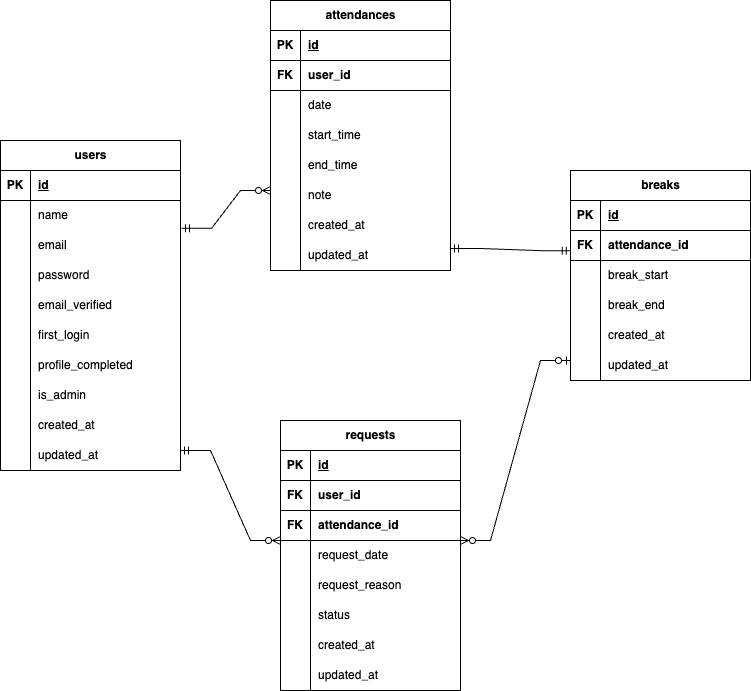

The diagram above was exported from draw.io. Its source (the exported page's mxGraphModel, read from the mxfile embedded in the PNG):
<mxGraphModel dx="1364" dy="709" grid="1" gridSize="10" guides="1" tooltips="1" connect="1" arrows="1" fold="1" page="1" pageScale="1" pageWidth="827" pageHeight="1169" math="0" shadow="0">
  <root>
    <mxCell id="0" />
    <mxCell id="1" parent="0" />
    <mxCell id="104" value="" style="group" vertex="1" connectable="0" parent="1">
      <mxGeometry x="30" y="300" width="180" height="330" as="geometry" />
    </mxCell>
    <mxCell id="6" value="users" style="shape=table;startSize=30;container=1;collapsible=1;childLayout=tableLayout;fixedRows=1;rowLines=0;fontStyle=1;align=center;resizeLast=1;html=1;" vertex="1" parent="104">
      <mxGeometry width="180" height="330" as="geometry" />
    </mxCell>
    <mxCell id="7" value="" style="shape=tableRow;horizontal=0;startSize=0;swimlaneHead=0;swimlaneBody=0;fillColor=none;collapsible=0;dropTarget=0;points=[[0,0.5],[1,0.5]];portConstraint=eastwest;top=0;left=0;right=0;bottom=1;" vertex="1" parent="6">
      <mxGeometry y="30" width="180" height="30" as="geometry" />
    </mxCell>
    <mxCell id="8" value="PK" style="shape=partialRectangle;connectable=0;fillColor=none;top=0;left=0;bottom=0;right=0;fontStyle=1;overflow=hidden;whiteSpace=wrap;html=1;" vertex="1" parent="7">
      <mxGeometry width="30" height="30" as="geometry">
        <mxRectangle width="30" height="30" as="alternateBounds" />
      </mxGeometry>
    </mxCell>
    <mxCell id="9" value="id" style="shape=partialRectangle;connectable=0;fillColor=none;top=0;left=0;bottom=0;right=0;align=left;spacingLeft=6;fontStyle=5;overflow=hidden;whiteSpace=wrap;html=1;" vertex="1" parent="7">
      <mxGeometry x="30" width="150" height="30" as="geometry">
        <mxRectangle width="150" height="30" as="alternateBounds" />
      </mxGeometry>
    </mxCell>
    <mxCell id="10" value="" style="shape=tableRow;horizontal=0;startSize=0;swimlaneHead=0;swimlaneBody=0;fillColor=none;collapsible=0;dropTarget=0;points=[[0,0.5],[1,0.5]];portConstraint=eastwest;top=0;left=0;right=0;bottom=0;" vertex="1" parent="6">
      <mxGeometry y="60" width="180" height="30" as="geometry" />
    </mxCell>
    <mxCell id="11" value="" style="shape=partialRectangle;connectable=0;fillColor=none;top=0;left=0;bottom=0;right=0;editable=1;overflow=hidden;whiteSpace=wrap;html=1;" vertex="1" parent="10">
      <mxGeometry width="30" height="30" as="geometry">
        <mxRectangle width="30" height="30" as="alternateBounds" />
      </mxGeometry>
    </mxCell>
    <mxCell id="12" value="name" style="shape=partialRectangle;connectable=0;fillColor=none;top=0;left=0;bottom=0;right=0;align=left;spacingLeft=6;overflow=hidden;whiteSpace=wrap;html=1;" vertex="1" parent="10">
      <mxGeometry x="30" width="150" height="30" as="geometry">
        <mxRectangle width="150" height="30" as="alternateBounds" />
      </mxGeometry>
    </mxCell>
    <mxCell id="13" value="" style="shape=tableRow;horizontal=0;startSize=0;swimlaneHead=0;swimlaneBody=0;fillColor=none;collapsible=0;dropTarget=0;points=[[0,0.5],[1,0.5]];portConstraint=eastwest;top=0;left=0;right=0;bottom=0;" vertex="1" parent="6">
      <mxGeometry y="90" width="180" height="30" as="geometry" />
    </mxCell>
    <mxCell id="14" value="" style="shape=partialRectangle;connectable=0;fillColor=none;top=0;left=0;bottom=0;right=0;editable=1;overflow=hidden;whiteSpace=wrap;html=1;" vertex="1" parent="13">
      <mxGeometry width="30" height="30" as="geometry">
        <mxRectangle width="30" height="30" as="alternateBounds" />
      </mxGeometry>
    </mxCell>
    <mxCell id="15" value="email" style="shape=partialRectangle;connectable=0;fillColor=none;top=0;left=0;bottom=0;right=0;align=left;spacingLeft=6;overflow=hidden;whiteSpace=wrap;html=1;" vertex="1" parent="13">
      <mxGeometry x="30" width="150" height="30" as="geometry">
        <mxRectangle width="150" height="30" as="alternateBounds" />
      </mxGeometry>
    </mxCell>
    <mxCell id="16" value="" style="shape=tableRow;horizontal=0;startSize=0;swimlaneHead=0;swimlaneBody=0;fillColor=none;collapsible=0;dropTarget=0;points=[[0,0.5],[1,0.5]];portConstraint=eastwest;top=0;left=0;right=0;bottom=0;" vertex="1" parent="6">
      <mxGeometry y="120" width="180" height="30" as="geometry" />
    </mxCell>
    <mxCell id="17" value="" style="shape=partialRectangle;connectable=0;fillColor=none;top=0;left=0;bottom=0;right=0;editable=1;overflow=hidden;whiteSpace=wrap;html=1;" vertex="1" parent="16">
      <mxGeometry width="30" height="30" as="geometry">
        <mxRectangle width="30" height="30" as="alternateBounds" />
      </mxGeometry>
    </mxCell>
    <mxCell id="18" value="password" style="shape=partialRectangle;connectable=0;fillColor=none;top=0;left=0;bottom=0;right=0;align=left;spacingLeft=6;overflow=hidden;whiteSpace=wrap;html=1;" vertex="1" parent="16">
      <mxGeometry x="30" width="150" height="30" as="geometry">
        <mxRectangle width="150" height="30" as="alternateBounds" />
      </mxGeometry>
    </mxCell>
    <mxCell id="21" value="email_verified" style="shape=partialRectangle;connectable=0;fillColor=none;top=0;left=1;bottom=0;right=0;align=left;spacingLeft=6;overflow=hidden;whiteSpace=wrap;html=1;" vertex="1" parent="104">
      <mxGeometry x="30" y="150" width="150" height="30" as="geometry">
        <mxRectangle width="150" height="30" as="alternateBounds" />
      </mxGeometry>
    </mxCell>
    <mxCell id="22" value="first_login" style="shape=partialRectangle;connectable=0;fillColor=none;top=0;left=1;bottom=0;right=0;align=left;spacingLeft=6;overflow=hidden;whiteSpace=wrap;html=1;" vertex="1" parent="104">
      <mxGeometry x="30" y="180" width="150" height="30" as="geometry">
        <mxRectangle width="150" height="30" as="alternateBounds" />
      </mxGeometry>
    </mxCell>
    <mxCell id="23" value="profile_completed" style="shape=partialRectangle;connectable=0;fillColor=none;top=0;left=1;bottom=0;right=0;align=left;spacingLeft=6;overflow=hidden;whiteSpace=wrap;html=1;" vertex="1" parent="104">
      <mxGeometry x="30" y="210" width="150" height="30" as="geometry">
        <mxRectangle width="150" height="30" as="alternateBounds" />
      </mxGeometry>
    </mxCell>
    <mxCell id="53" value="is_admin" style="shape=partialRectangle;connectable=0;fillColor=none;top=0;left=1;bottom=0;right=1;align=left;spacingLeft=6;overflow=hidden;whiteSpace=wrap;html=1;" vertex="1" parent="104">
      <mxGeometry x="30" y="240" width="150" height="30" as="geometry">
        <mxRectangle width="150" height="30" as="alternateBounds" />
      </mxGeometry>
    </mxCell>
    <mxCell id="67" value="created_at" style="shape=partialRectangle;connectable=0;fillColor=none;top=0;left=1;bottom=0;right=1;align=left;spacingLeft=6;overflow=hidden;whiteSpace=wrap;html=1;" vertex="1" parent="104">
      <mxGeometry x="30" y="270" width="150" height="30" as="geometry">
        <mxRectangle width="150" height="30" as="alternateBounds" />
      </mxGeometry>
    </mxCell>
    <mxCell id="68" value="updated_at" style="shape=partialRectangle;connectable=0;fillColor=none;top=0;left=1;bottom=1;right=1;align=left;spacingLeft=6;overflow=hidden;whiteSpace=wrap;html=1;" vertex="1" parent="104">
      <mxGeometry x="30" y="300" width="150" height="30" as="geometry">
        <mxRectangle width="150" height="30" as="alternateBounds" />
      </mxGeometry>
    </mxCell>
    <mxCell id="105" value="" style="group" vertex="1" connectable="0" parent="1">
      <mxGeometry x="300" y="160" width="180" height="270" as="geometry" />
    </mxCell>
    <mxCell id="37" value="attendances" style="shape=table;startSize=30;container=1;collapsible=1;childLayout=tableLayout;fixedRows=1;rowLines=0;fontStyle=1;align=center;resizeLast=1;html=1;" vertex="1" parent="105">
      <mxGeometry width="180" height="270" as="geometry" />
    </mxCell>
    <mxCell id="38" value="" style="shape=tableRow;horizontal=0;startSize=0;swimlaneHead=0;swimlaneBody=0;fillColor=none;collapsible=0;dropTarget=0;points=[[0,0.5],[1,0.5]];portConstraint=eastwest;top=0;left=0;right=0;bottom=1;" vertex="1" parent="37">
      <mxGeometry y="30" width="180" height="30" as="geometry" />
    </mxCell>
    <mxCell id="39" value="PK" style="shape=partialRectangle;connectable=0;fillColor=none;top=0;left=0;bottom=0;right=0;fontStyle=1;overflow=hidden;whiteSpace=wrap;html=1;" vertex="1" parent="38">
      <mxGeometry width="30" height="30" as="geometry">
        <mxRectangle width="30" height="30" as="alternateBounds" />
      </mxGeometry>
    </mxCell>
    <mxCell id="40" value="id" style="shape=partialRectangle;connectable=0;fillColor=none;top=0;left=0;bottom=0;right=0;align=left;spacingLeft=6;fontStyle=5;overflow=hidden;whiteSpace=wrap;html=1;" vertex="1" parent="38">
      <mxGeometry x="30" width="150" height="30" as="geometry">
        <mxRectangle width="150" height="30" as="alternateBounds" />
      </mxGeometry>
    </mxCell>
    <mxCell id="41" value="" style="shape=tableRow;horizontal=0;startSize=0;swimlaneHead=0;swimlaneBody=0;fillColor=none;collapsible=0;dropTarget=0;points=[[0,0.5],[1,0.5]];portConstraint=eastwest;top=0;left=0;right=0;bottom=0;" vertex="1" parent="37">
      <mxGeometry y="60" width="180" height="30" as="geometry" />
    </mxCell>
    <mxCell id="42" value="FK" style="shape=partialRectangle;connectable=0;fillColor=none;top=0;left=0;bottom=1;right=0;editable=1;overflow=hidden;whiteSpace=wrap;html=1;fontStyle=1" vertex="1" parent="41">
      <mxGeometry width="30" height="30" as="geometry">
        <mxRectangle width="30" height="30" as="alternateBounds" />
      </mxGeometry>
    </mxCell>
    <mxCell id="43" value="user_id" style="shape=partialRectangle;connectable=0;fillColor=none;top=0;left=0;bottom=1;right=0;align=left;spacingLeft=6;overflow=hidden;whiteSpace=wrap;html=1;fontStyle=1" vertex="1" parent="41">
      <mxGeometry x="30" width="150" height="30" as="geometry">
        <mxRectangle width="150" height="30" as="alternateBounds" />
      </mxGeometry>
    </mxCell>
    <mxCell id="44" value="" style="shape=tableRow;horizontal=0;startSize=0;swimlaneHead=0;swimlaneBody=0;fillColor=none;collapsible=0;dropTarget=0;points=[[0,0.5],[1,0.5]];portConstraint=eastwest;top=0;left=0;right=0;bottom=0;" vertex="1" parent="37">
      <mxGeometry y="90" width="180" height="30" as="geometry" />
    </mxCell>
    <mxCell id="45" value="" style="shape=partialRectangle;connectable=0;fillColor=none;top=0;left=0;bottom=0;right=0;editable=1;overflow=hidden;whiteSpace=wrap;html=1;" vertex="1" parent="44">
      <mxGeometry width="30" height="30" as="geometry">
        <mxRectangle width="30" height="30" as="alternateBounds" />
      </mxGeometry>
    </mxCell>
    <mxCell id="46" value="date" style="shape=partialRectangle;connectable=0;fillColor=none;top=0;left=0;bottom=0;right=0;align=left;spacingLeft=6;overflow=hidden;whiteSpace=wrap;html=1;" vertex="1" parent="44">
      <mxGeometry x="30" width="150" height="30" as="geometry">
        <mxRectangle width="150" height="30" as="alternateBounds" />
      </mxGeometry>
    </mxCell>
    <mxCell id="47" value="" style="shape=tableRow;horizontal=0;startSize=0;swimlaneHead=0;swimlaneBody=0;fillColor=none;collapsible=0;dropTarget=0;points=[[0,0.5],[1,0.5]];portConstraint=eastwest;top=0;left=0;right=0;bottom=0;" vertex="1" parent="37">
      <mxGeometry y="120" width="180" height="30" as="geometry" />
    </mxCell>
    <mxCell id="48" value="" style="shape=partialRectangle;connectable=0;fillColor=none;top=0;left=0;bottom=0;right=0;editable=1;overflow=hidden;whiteSpace=wrap;html=1;" vertex="1" parent="47">
      <mxGeometry width="30" height="30" as="geometry">
        <mxRectangle width="30" height="30" as="alternateBounds" />
      </mxGeometry>
    </mxCell>
    <mxCell id="49" value="start_time" style="shape=partialRectangle;connectable=0;fillColor=none;top=0;left=0;bottom=0;right=0;align=left;spacingLeft=6;overflow=hidden;whiteSpace=wrap;html=1;" vertex="1" parent="47">
      <mxGeometry x="30" width="150" height="30" as="geometry">
        <mxRectangle width="150" height="30" as="alternateBounds" />
      </mxGeometry>
    </mxCell>
    <mxCell id="50" value="end_time" style="shape=partialRectangle;connectable=0;fillColor=none;top=0;left=1;bottom=0;right=0;align=left;spacingLeft=6;overflow=hidden;whiteSpace=wrap;html=1;" vertex="1" parent="105">
      <mxGeometry x="30" y="150" width="150" height="30" as="geometry">
        <mxRectangle width="150" height="30" as="alternateBounds" />
      </mxGeometry>
    </mxCell>
    <mxCell id="51" value="note" style="shape=partialRectangle;connectable=0;fillColor=none;top=0;left=1;bottom=0;right=0;align=left;spacingLeft=6;overflow=hidden;whiteSpace=wrap;html=1;" vertex="1" parent="105">
      <mxGeometry x="30" y="180" width="150" height="30" as="geometry">
        <mxRectangle width="150" height="30" as="alternateBounds" />
      </mxGeometry>
    </mxCell>
    <mxCell id="52" value="created_at" style="shape=partialRectangle;connectable=0;fillColor=none;top=0;left=1;bottom=0;right=0;align=left;spacingLeft=6;overflow=hidden;whiteSpace=wrap;html=1;" vertex="1" parent="105">
      <mxGeometry x="30" y="210" width="150" height="30" as="geometry">
        <mxRectangle width="150" height="30" as="alternateBounds" />
      </mxGeometry>
    </mxCell>
    <mxCell id="69" value="updated_at" style="shape=partialRectangle;connectable=0;fillColor=none;top=0;left=1;bottom=0;right=0;align=left;spacingLeft=6;overflow=hidden;whiteSpace=wrap;html=1;" vertex="1" parent="105">
      <mxGeometry x="30" y="240" width="150" height="30" as="geometry">
        <mxRectangle width="150" height="30" as="alternateBounds" />
      </mxGeometry>
    </mxCell>
    <mxCell id="106" value="" style="group" vertex="1" connectable="0" parent="1">
      <mxGeometry x="600" y="330" width="180" height="210" as="geometry" />
    </mxCell>
    <mxCell id="70" value="breaks" style="shape=table;startSize=30;container=1;collapsible=1;childLayout=tableLayout;fixedRows=1;rowLines=0;fontStyle=1;align=center;resizeLast=1;html=1;" vertex="1" parent="106">
      <mxGeometry width="180" height="210" as="geometry" />
    </mxCell>
    <mxCell id="71" value="" style="shape=tableRow;horizontal=0;startSize=0;swimlaneHead=0;swimlaneBody=0;fillColor=none;collapsible=0;dropTarget=0;points=[[0,0.5],[1,0.5]];portConstraint=eastwest;top=0;left=0;right=0;bottom=1;" vertex="1" parent="70">
      <mxGeometry y="30" width="180" height="30" as="geometry" />
    </mxCell>
    <mxCell id="72" value="PK" style="shape=partialRectangle;connectable=0;fillColor=none;top=0;left=0;bottom=0;right=0;fontStyle=1;overflow=hidden;whiteSpace=wrap;html=1;" vertex="1" parent="71">
      <mxGeometry width="30" height="30" as="geometry">
        <mxRectangle width="30" height="30" as="alternateBounds" />
      </mxGeometry>
    </mxCell>
    <mxCell id="73" value="id" style="shape=partialRectangle;connectable=0;fillColor=none;top=0;left=0;bottom=0;right=0;align=left;spacingLeft=6;fontStyle=5;overflow=hidden;whiteSpace=wrap;html=1;" vertex="1" parent="71">
      <mxGeometry x="30" width="150" height="30" as="geometry">
        <mxRectangle width="150" height="30" as="alternateBounds" />
      </mxGeometry>
    </mxCell>
    <mxCell id="74" value="" style="shape=tableRow;horizontal=0;startSize=0;swimlaneHead=0;swimlaneBody=0;fillColor=none;collapsible=0;dropTarget=0;points=[[0,0.5],[1,0.5]];portConstraint=eastwest;top=0;left=0;right=0;bottom=0;" vertex="1" parent="70">
      <mxGeometry y="60" width="180" height="30" as="geometry" />
    </mxCell>
    <mxCell id="75" value="FK" style="shape=partialRectangle;connectable=0;fillColor=none;top=0;left=0;bottom=1;right=0;editable=1;overflow=hidden;whiteSpace=wrap;html=1;fontStyle=1" vertex="1" parent="74">
      <mxGeometry width="30" height="30" as="geometry">
        <mxRectangle width="30" height="30" as="alternateBounds" />
      </mxGeometry>
    </mxCell>
    <mxCell id="76" value="attendance_id" style="shape=partialRectangle;connectable=0;fillColor=none;top=0;left=0;bottom=1;right=0;align=left;spacingLeft=6;overflow=hidden;whiteSpace=wrap;html=1;fontStyle=1" vertex="1" parent="74">
      <mxGeometry x="30" width="150" height="30" as="geometry">
        <mxRectangle width="150" height="30" as="alternateBounds" />
      </mxGeometry>
    </mxCell>
    <mxCell id="77" value="" style="shape=tableRow;horizontal=0;startSize=0;swimlaneHead=0;swimlaneBody=0;fillColor=none;collapsible=0;dropTarget=0;points=[[0,0.5],[1,0.5]];portConstraint=eastwest;top=0;left=0;right=0;bottom=0;" vertex="1" parent="70">
      <mxGeometry y="90" width="180" height="30" as="geometry" />
    </mxCell>
    <mxCell id="78" value="" style="shape=partialRectangle;connectable=0;fillColor=none;top=0;left=0;bottom=0;right=0;editable=1;overflow=hidden;whiteSpace=wrap;html=1;" vertex="1" parent="77">
      <mxGeometry width="30" height="30" as="geometry">
        <mxRectangle width="30" height="30" as="alternateBounds" />
      </mxGeometry>
    </mxCell>
    <mxCell id="79" value="break_start" style="shape=partialRectangle;connectable=0;fillColor=none;top=0;left=0;bottom=0;right=0;align=left;spacingLeft=6;overflow=hidden;whiteSpace=wrap;html=1;" vertex="1" parent="77">
      <mxGeometry x="30" width="150" height="30" as="geometry">
        <mxRectangle width="150" height="30" as="alternateBounds" />
      </mxGeometry>
    </mxCell>
    <mxCell id="80" value="" style="shape=tableRow;horizontal=0;startSize=0;swimlaneHead=0;swimlaneBody=0;fillColor=none;collapsible=0;dropTarget=0;points=[[0,0.5],[1,0.5]];portConstraint=eastwest;top=0;left=0;right=0;bottom=0;" vertex="1" parent="70">
      <mxGeometry y="120" width="180" height="30" as="geometry" />
    </mxCell>
    <mxCell id="81" value="" style="shape=partialRectangle;connectable=0;fillColor=none;top=0;left=0;bottom=0;right=0;editable=1;overflow=hidden;whiteSpace=wrap;html=1;" vertex="1" parent="80">
      <mxGeometry width="30" height="30" as="geometry">
        <mxRectangle width="30" height="30" as="alternateBounds" />
      </mxGeometry>
    </mxCell>
    <mxCell id="82" value="break_end" style="shape=partialRectangle;connectable=0;fillColor=none;top=0;left=0;bottom=0;right=0;align=left;spacingLeft=6;overflow=hidden;whiteSpace=wrap;html=1;" vertex="1" parent="80">
      <mxGeometry x="30" width="150" height="30" as="geometry">
        <mxRectangle width="150" height="30" as="alternateBounds" />
      </mxGeometry>
    </mxCell>
    <mxCell id="83" value="created_at" style="shape=partialRectangle;connectable=0;fillColor=none;top=0;left=1;bottom=0;right=0;align=left;spacingLeft=6;overflow=hidden;whiteSpace=wrap;html=1;" vertex="1" parent="106">
      <mxGeometry x="30" y="150" width="150" height="30" as="geometry">
        <mxRectangle width="150" height="30" as="alternateBounds" />
      </mxGeometry>
    </mxCell>
    <mxCell id="84" value="updated_at" style="shape=partialRectangle;connectable=0;fillColor=none;top=0;left=1;bottom=0;right=0;align=left;spacingLeft=6;overflow=hidden;whiteSpace=wrap;html=1;" vertex="1" parent="106">
      <mxGeometry x="30" y="180" width="150" height="30" as="geometry">
        <mxRectangle width="150" height="30" as="alternateBounds" />
      </mxGeometry>
    </mxCell>
    <mxCell id="107" value="" style="group" vertex="1" connectable="0" parent="1">
      <mxGeometry x="310" y="580" width="180" height="270" as="geometry" />
    </mxCell>
    <mxCell id="87" value="requests" style="shape=table;startSize=30;container=1;collapsible=1;childLayout=tableLayout;fixedRows=1;rowLines=0;fontStyle=1;align=center;resizeLast=1;html=1;" vertex="1" parent="107">
      <mxGeometry width="180" height="270" as="geometry" />
    </mxCell>
    <mxCell id="88" value="" style="shape=tableRow;horizontal=0;startSize=0;swimlaneHead=0;swimlaneBody=0;fillColor=none;collapsible=0;dropTarget=0;points=[[0,0.5],[1,0.5]];portConstraint=eastwest;top=0;left=0;right=0;bottom=1;" vertex="1" parent="87">
      <mxGeometry y="30" width="180" height="30" as="geometry" />
    </mxCell>
    <mxCell id="89" value="PK" style="shape=partialRectangle;connectable=0;fillColor=none;top=0;left=0;bottom=0;right=0;fontStyle=1;overflow=hidden;whiteSpace=wrap;html=1;" vertex="1" parent="88">
      <mxGeometry width="30" height="30" as="geometry">
        <mxRectangle width="30" height="30" as="alternateBounds" />
      </mxGeometry>
    </mxCell>
    <mxCell id="90" value="id" style="shape=partialRectangle;connectable=0;fillColor=none;top=0;left=0;bottom=0;right=0;align=left;spacingLeft=6;fontStyle=5;overflow=hidden;whiteSpace=wrap;html=1;" vertex="1" parent="88">
      <mxGeometry x="30" width="150" height="30" as="geometry">
        <mxRectangle width="150" height="30" as="alternateBounds" />
      </mxGeometry>
    </mxCell>
    <mxCell id="91" value="" style="shape=tableRow;horizontal=0;startSize=0;swimlaneHead=0;swimlaneBody=0;fillColor=none;collapsible=0;dropTarget=0;points=[[0,0.5],[1,0.5]];portConstraint=eastwest;top=0;left=0;right=0;bottom=0;" vertex="1" parent="87">
      <mxGeometry y="60" width="180" height="30" as="geometry" />
    </mxCell>
    <mxCell id="92" value="FK" style="shape=partialRectangle;connectable=0;fillColor=none;top=0;left=0;bottom=1;right=0;editable=1;overflow=hidden;whiteSpace=wrap;html=1;fontStyle=1" vertex="1" parent="91">
      <mxGeometry width="30" height="30" as="geometry">
        <mxRectangle width="30" height="30" as="alternateBounds" />
      </mxGeometry>
    </mxCell>
    <mxCell id="93" value="user_id" style="shape=partialRectangle;connectable=0;fillColor=none;top=0;left=0;bottom=1;right=0;align=left;spacingLeft=6;overflow=hidden;whiteSpace=wrap;html=1;fontStyle=1" vertex="1" parent="91">
      <mxGeometry x="30" width="150" height="30" as="geometry">
        <mxRectangle width="150" height="30" as="alternateBounds" />
      </mxGeometry>
    </mxCell>
    <mxCell id="94" value="" style="shape=tableRow;horizontal=0;startSize=0;swimlaneHead=0;swimlaneBody=0;fillColor=none;collapsible=0;dropTarget=0;points=[[0,0.5],[1,0.5]];portConstraint=eastwest;top=0;left=0;right=0;bottom=0;" vertex="1" parent="87">
      <mxGeometry y="90" width="180" height="30" as="geometry" />
    </mxCell>
    <mxCell id="95" value="FK" style="shape=partialRectangle;connectable=0;fillColor=none;top=0;left=0;bottom=1;right=0;editable=1;overflow=hidden;whiteSpace=wrap;html=1;fontStyle=1" vertex="1" parent="94">
      <mxGeometry width="30" height="30" as="geometry">
        <mxRectangle width="30" height="30" as="alternateBounds" />
      </mxGeometry>
    </mxCell>
    <mxCell id="96" value="attendance_id" style="shape=partialRectangle;connectable=0;fillColor=none;top=0;left=0;bottom=1;right=0;align=left;spacingLeft=6;overflow=hidden;whiteSpace=wrap;html=1;fontStyle=1" vertex="1" parent="94">
      <mxGeometry x="30" width="150" height="30" as="geometry">
        <mxRectangle width="150" height="30" as="alternateBounds" />
      </mxGeometry>
    </mxCell>
    <mxCell id="97" value="" style="shape=tableRow;horizontal=0;startSize=0;swimlaneHead=0;swimlaneBody=0;fillColor=none;collapsible=0;dropTarget=0;points=[[0,0.5],[1,0.5]];portConstraint=eastwest;top=0;left=0;right=0;bottom=0;" vertex="1" parent="87">
      <mxGeometry y="120" width="180" height="30" as="geometry" />
    </mxCell>
    <mxCell id="98" value="" style="shape=partialRectangle;connectable=0;fillColor=none;top=0;left=0;bottom=0;right=0;editable=1;overflow=hidden;whiteSpace=wrap;html=1;" vertex="1" parent="97">
      <mxGeometry width="30" height="30" as="geometry">
        <mxRectangle width="30" height="30" as="alternateBounds" />
      </mxGeometry>
    </mxCell>
    <mxCell id="99" value="request_date" style="shape=partialRectangle;connectable=0;fillColor=none;top=0;left=0;bottom=0;right=0;align=left;spacingLeft=6;overflow=hidden;whiteSpace=wrap;html=1;" vertex="1" parent="97">
      <mxGeometry x="30" width="150" height="30" as="geometry">
        <mxRectangle width="150" height="30" as="alternateBounds" />
      </mxGeometry>
    </mxCell>
    <mxCell id="100" value="request_reason" style="shape=partialRectangle;connectable=0;fillColor=none;top=0;left=1;bottom=0;right=0;align=left;spacingLeft=6;overflow=hidden;whiteSpace=wrap;html=1;" vertex="1" parent="107">
      <mxGeometry x="30" y="150" width="150" height="30" as="geometry">
        <mxRectangle width="150" height="30" as="alternateBounds" />
      </mxGeometry>
    </mxCell>
    <mxCell id="101" value="status" style="shape=partialRectangle;connectable=0;fillColor=none;top=0;left=1;bottom=0;right=0;align=left;spacingLeft=6;overflow=hidden;whiteSpace=wrap;html=1;" vertex="1" parent="107">
      <mxGeometry x="30" y="180" width="150" height="30" as="geometry">
        <mxRectangle width="150" height="30" as="alternateBounds" />
      </mxGeometry>
    </mxCell>
    <mxCell id="102" value="created_at" style="shape=partialRectangle;connectable=0;fillColor=none;top=0;left=1;bottom=0;right=0;align=left;spacingLeft=6;overflow=hidden;whiteSpace=wrap;html=1;" vertex="1" parent="107">
      <mxGeometry x="30" y="210" width="150" height="30" as="geometry">
        <mxRectangle width="150" height="30" as="alternateBounds" />
      </mxGeometry>
    </mxCell>
    <mxCell id="103" value="updated_at" style="shape=partialRectangle;connectable=0;fillColor=none;top=0;left=1;bottom=0;right=0;align=left;spacingLeft=6;overflow=hidden;whiteSpace=wrap;html=1;" vertex="1" parent="107">
      <mxGeometry x="30" y="240" width="150" height="30" as="geometry">
        <mxRectangle width="150" height="30" as="alternateBounds" />
      </mxGeometry>
    </mxCell>
    <mxCell id="111" value="" style="edgeStyle=entityRelationEdgeStyle;fontSize=12;html=1;endArrow=ERzeroToMany;endFill=1;exitX=1.006;exitY=-0.071;exitDx=0;exitDy=0;exitPerimeter=0;rounded=0;curved=0;startArrow=ERmandOne;startFill=0;" edge="1" parent="1" source="13">
      <mxGeometry width="100" height="100" relative="1" as="geometry">
        <mxPoint x="290" y="480" as="sourcePoint" />
        <mxPoint x="300" y="350" as="targetPoint" />
        <Array as="points">
          <mxPoint x="350" y="510" />
          <mxPoint x="270" y="380" />
          <mxPoint x="270" y="380" />
          <mxPoint x="280" y="390" />
          <mxPoint x="260" y="390" />
        </Array>
      </mxGeometry>
    </mxCell>
    <mxCell id="112" value="" style="edgeStyle=entityRelationEdgeStyle;fontSize=12;html=1;endArrow=ERzeroToMany;endFill=1;rounded=0;curved=0;startArrow=ERmandOne;startFill=0;" edge="1" parent="1">
      <mxGeometry width="100" height="100" relative="1" as="geometry">
        <mxPoint x="210" y="610" as="sourcePoint" />
        <mxPoint x="310" y="700" as="targetPoint" />
        <Array as="points">
          <mxPoint x="360" y="520" />
          <mxPoint x="280" y="390" />
          <mxPoint x="280" y="390" />
          <mxPoint x="290" y="400" />
          <mxPoint x="270" y="400" />
        </Array>
      </mxGeometry>
    </mxCell>
    <mxCell id="113" value="" style="edgeStyle=entityRelationEdgeStyle;fontSize=12;html=1;endArrow=ERmandOne;endFill=0;exitX=1.006;exitY=-0.071;exitDx=0;exitDy=0;exitPerimeter=0;rounded=0;curved=0;startArrow=ERmandOne;startFill=0;entryX=-0.002;entryY=0.671;entryDx=0;entryDy=0;entryPerimeter=0;" edge="1" parent="1" target="74">
      <mxGeometry width="100" height="100" relative="1" as="geometry">
        <mxPoint x="480" y="408" as="sourcePoint" />
        <mxPoint x="569" y="370" as="targetPoint" />
        <Array as="points">
          <mxPoint x="619" y="530" />
          <mxPoint x="539" y="400" />
          <mxPoint x="539" y="400" />
          <mxPoint x="549" y="410" />
          <mxPoint x="529" y="410" />
        </Array>
      </mxGeometry>
    </mxCell>
    <mxCell id="114" value="" style="edgeStyle=entityRelationEdgeStyle;fontSize=12;html=1;endArrow=ERzeroToOne;endFill=0;rounded=0;curved=0;startArrow=ERzeroToMany;startFill=0;" edge="1" parent="1">
      <mxGeometry width="100" height="100" relative="1" as="geometry">
        <mxPoint x="490" y="700" as="sourcePoint" />
        <mxPoint x="600" y="520" as="targetPoint" />
        <Array as="points">
          <mxPoint x="610" y="690" />
          <mxPoint x="690" y="690" />
          <mxPoint x="629" y="540" />
          <mxPoint x="680" y="690" />
          <mxPoint x="690" y="690" />
          <mxPoint x="680" y="590" />
          <mxPoint x="549" y="410" />
          <mxPoint x="590" y="660" />
          <mxPoint x="549" y="410" />
          <mxPoint x="559" y="420" />
          <mxPoint x="539" y="420" />
        </Array>
      </mxGeometry>
    </mxCell>
  </root>
</mxGraphModel>